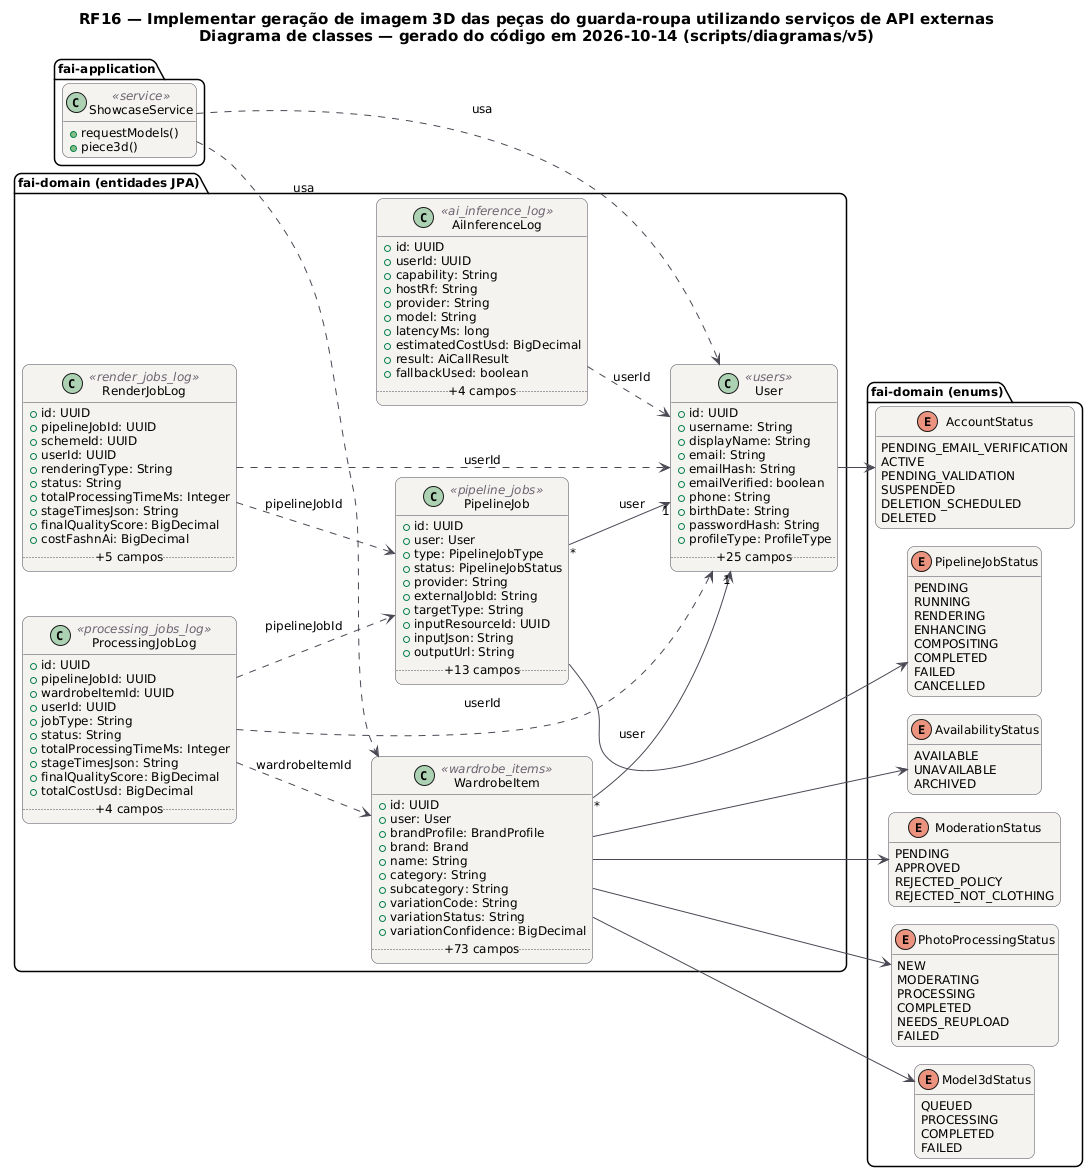

The diagram above was rendered by PlantUML. Its source (embedded in the PNG):
@startuml RF16_Classes
!pragma layout smetana
skinparam backgroundColor #FFFFFF
skinparam shadowing false
skinparam defaultFontName "DejaVu Sans"
skinparam defaultFontSize 12
skinparam titleFontSize 15
skinparam roundcorner 14
skinparam ArrowColor #52606D
skinparam note {
  BackgroundColor #FFFDEB
  BorderColor #D8CE78
  FontColor #554F24
}
skinparam class {
  BackgroundColor #F4F2EF
  BorderColor #4A4852
  ArrowColor #4A4852
  StereotypeFontColor #6B6470
}
hide empty members
left to right direction
title RF16 — Implementar geração de imagem 3D das peças do guarda-roupa utilizando serviços de API externas\nDiagrama de classes — gerado do código em 2026-10-14 (scripts/diagramas/v5)

package "fai-domain (entidades JPA)" {
  class AiInferenceLog <<ai_inference_log>> {
    +id: UUID
    +userId: UUID
    +capability: String
    +hostRf: String
    +provider: String
    +model: String
    +latencyMs: long
    +estimatedCostUsd: BigDecimal
    +result: AiCallResult
    +fallbackUsed: boolean
    .. +4 campos ..
  }
  class PipelineJob <<pipeline_jobs>> {
    +id: UUID
    +user: User
    +type: PipelineJobType
    +status: PipelineJobStatus
    +provider: String
    +externalJobId: String
    +targetType: String
    +inputResourceId: UUID
    +inputJson: String
    +outputUrl: String
    .. +13 campos ..
  }
  class ProcessingJobLog <<processing_jobs_log>> {
    +id: UUID
    +pipelineJobId: UUID
    +wardrobeItemId: UUID
    +userId: UUID
    +jobType: String
    +status: String
    +totalProcessingTimeMs: Integer
    +stageTimesJson: String
    +finalQualityScore: BigDecimal
    +totalCostUsd: BigDecimal
    .. +4 campos ..
  }
  class RenderJobLog <<render_jobs_log>> {
    +id: UUID
    +pipelineJobId: UUID
    +schemeId: UUID
    +userId: UUID
    +renderingType: String
    +status: String
    +totalProcessingTimeMs: Integer
    +stageTimesJson: String
    +finalQualityScore: BigDecimal
    +costFashnAi: BigDecimal
    .. +5 campos ..
  }
  class User <<users>> {
    +id: UUID
    +username: String
    +displayName: String
    +email: String
    +emailHash: String
    +emailVerified: boolean
    +phone: String
    +birthDate: String
    +passwordHash: String
    +profileType: ProfileType
    .. +25 campos ..
  }
  class WardrobeItem <<wardrobe_items>> {
    +id: UUID
    +user: User
    +brandProfile: BrandProfile
    +brand: Brand
    +name: String
    +category: String
    +subcategory: String
    +variationCode: String
    +variationStatus: String
    +variationConfidence: BigDecimal
    .. +73 campos ..
  }
}
package "fai-domain (enums)" {
  enum PipelineJobStatus {
    PENDING
    RUNNING
    RENDERING
    ENHANCING
    COMPOSITING
    COMPLETED
    FAILED
    CANCELLED
  }
  enum AccountStatus {
    PENDING_EMAIL_VERIFICATION
    ACTIVE
    PENDING_VALIDATION
    SUSPENDED
    DELETION_SCHEDULED
    DELETED
  }
  enum AvailabilityStatus {
    AVAILABLE
    UNAVAILABLE
    ARCHIVED
  }
  enum ModerationStatus {
    PENDING
    APPROVED
    REJECTED_POLICY
    REJECTED_NOT_CLOTHING
  }
  enum PhotoProcessingStatus {
    NEW
    MODERATING
    PROCESSING
    COMPLETED
    NEEDS_REUPLOAD
    FAILED
  }
  enum Model3dStatus {
    QUEUED
    PROCESSING
    COMPLETED
    FAILED
  }
}
package "fai-application" {
  class ShowcaseService <<service>> {
    +requestModels()
    +piece3d()
  }
}
ShowcaseService ..> User : usa
ShowcaseService ..> WardrobeItem : usa
AiInferenceLog ..> User : userId
PipelineJob "*" --> "1" User : user
PipelineJob --> PipelineJobStatus
ProcessingJobLog ..> PipelineJob : pipelineJobId
ProcessingJobLog ..> User : userId
ProcessingJobLog ..> WardrobeItem : wardrobeItemId
RenderJobLog ..> PipelineJob : pipelineJobId
RenderJobLog ..> User : userId
User --> AccountStatus
WardrobeItem "*" --> "1" User : user
WardrobeItem --> AvailabilityStatus
WardrobeItem --> Model3dStatus
WardrobeItem --> ModerationStatus
WardrobeItem --> PhotoProcessingStatus
@enduml